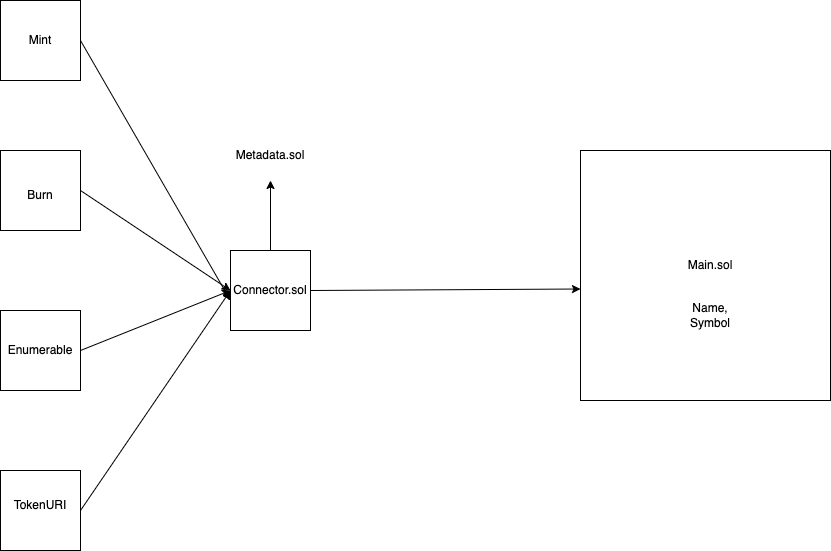

The diagram above was exported from draw.io. Its source (the exported page's mxGraphModel, read from the mxfile embedded in the PNG):
<mxGraphModel dx="1186" dy="800" grid="1" gridSize="10" guides="1" tooltips="1" connect="1" arrows="1" fold="1" page="1" pageScale="1" pageWidth="827" pageHeight="1169" math="0" shadow="0">
  <root>
    <mxCell id="0" />
    <mxCell id="1" parent="0" />
    <mxCell id="RUe_yFtwqXQY0QNQTWvN-1" value="" style="whiteSpace=wrap;html=1;aspect=fixed;" vertex="1" parent="1">
      <mxGeometry x="690" y="310" width="250" height="250" as="geometry" />
    </mxCell>
    <mxCell id="RUe_yFtwqXQY0QNQTWvN-2" value="Main.sol" style="text;html=1;strokeColor=none;fillColor=none;align=center;verticalAlign=middle;whiteSpace=wrap;rounded=0;" vertex="1" parent="1">
      <mxGeometry x="790" y="410" width="60" height="30" as="geometry" />
    </mxCell>
    <mxCell id="RUe_yFtwqXQY0QNQTWvN-3" value="Name, Symbol" style="text;html=1;strokeColor=none;fillColor=none;align=center;verticalAlign=middle;whiteSpace=wrap;rounded=0;" vertex="1" parent="1">
      <mxGeometry x="790" y="460" width="60" height="30" as="geometry" />
    </mxCell>
    <mxCell id="RUe_yFtwqXQY0QNQTWvN-4" value="" style="whiteSpace=wrap;html=1;aspect=fixed;" vertex="1" parent="1">
      <mxGeometry x="340" y="410" width="80" height="80" as="geometry" />
    </mxCell>
    <mxCell id="RUe_yFtwqXQY0QNQTWvN-5" value="Connector.sol" style="text;html=1;strokeColor=none;fillColor=none;align=center;verticalAlign=middle;whiteSpace=wrap;rounded=0;" vertex="1" parent="1">
      <mxGeometry x="350" y="435" width="60" height="30" as="geometry" />
    </mxCell>
    <mxCell id="RUe_yFtwqXQY0QNQTWvN-6" value="" style="whiteSpace=wrap;html=1;aspect=fixed;" vertex="1" parent="1">
      <mxGeometry x="110" y="160" width="80" height="80" as="geometry" />
    </mxCell>
    <mxCell id="RUe_yFtwqXQY0QNQTWvN-7" value="" style="whiteSpace=wrap;html=1;aspect=fixed;" vertex="1" parent="1">
      <mxGeometry x="110" y="310" width="80" height="80" as="geometry" />
    </mxCell>
    <mxCell id="RUe_yFtwqXQY0QNQTWvN-8" value="" style="whiteSpace=wrap;html=1;aspect=fixed;" vertex="1" parent="1">
      <mxGeometry x="110" y="470" width="80" height="80" as="geometry" />
    </mxCell>
    <mxCell id="RUe_yFtwqXQY0QNQTWvN-9" value="" style="whiteSpace=wrap;html=1;aspect=fixed;" vertex="1" parent="1">
      <mxGeometry x="110" y="630" width="80" height="80" as="geometry" />
    </mxCell>
    <mxCell id="RUe_yFtwqXQY0QNQTWvN-10" value="Mint" style="text;html=1;strokeColor=none;fillColor=none;align=center;verticalAlign=middle;whiteSpace=wrap;rounded=0;" vertex="1" parent="1">
      <mxGeometry x="120" y="185" width="60" height="30" as="geometry" />
    </mxCell>
    <mxCell id="RUe_yFtwqXQY0QNQTWvN-11" value="Burn" style="text;html=1;strokeColor=none;fillColor=none;align=center;verticalAlign=middle;whiteSpace=wrap;rounded=0;" vertex="1" parent="1">
      <mxGeometry x="120" y="340" width="60" height="30" as="geometry" />
    </mxCell>
    <mxCell id="RUe_yFtwqXQY0QNQTWvN-13" value="Enumerable" style="text;html=1;strokeColor=none;fillColor=none;align=center;verticalAlign=middle;whiteSpace=wrap;rounded=0;" vertex="1" parent="1">
      <mxGeometry x="120" y="495" width="60" height="30" as="geometry" />
    </mxCell>
    <mxCell id="RUe_yFtwqXQY0QNQTWvN-14" value="TokenURI" style="text;html=1;strokeColor=none;fillColor=none;align=center;verticalAlign=middle;whiteSpace=wrap;rounded=0;" vertex="1" parent="1">
      <mxGeometry x="120" y="650" width="60" height="30" as="geometry" />
    </mxCell>
    <mxCell id="RUe_yFtwqXQY0QNQTWvN-15" value="" style="endArrow=classic;html=1;rounded=0;exitX=1;exitY=0.5;exitDx=0;exitDy=0;entryX=0;entryY=0.554;entryDx=0;entryDy=0;entryPerimeter=0;" edge="1" parent="1" source="RUe_yFtwqXQY0QNQTWvN-4" target="RUe_yFtwqXQY0QNQTWvN-1">
      <mxGeometry width="50" height="50" relative="1" as="geometry">
        <mxPoint x="470" y="450" as="sourcePoint" />
        <mxPoint x="520" y="400" as="targetPoint" />
      </mxGeometry>
    </mxCell>
    <mxCell id="RUe_yFtwqXQY0QNQTWvN-16" value="" style="endArrow=classic;html=1;rounded=0;exitX=1;exitY=0.5;exitDx=0;exitDy=0;entryX=0;entryY=0.5;entryDx=0;entryDy=0;" edge="1" parent="1" source="RUe_yFtwqXQY0QNQTWvN-9" target="RUe_yFtwqXQY0QNQTWvN-4">
      <mxGeometry width="50" height="50" relative="1" as="geometry">
        <mxPoint x="200" y="670" as="sourcePoint" />
        <mxPoint x="250" y="620" as="targetPoint" />
      </mxGeometry>
    </mxCell>
    <mxCell id="RUe_yFtwqXQY0QNQTWvN-17" value="" style="endArrow=classic;html=1;rounded=0;exitX=1;exitY=0.5;exitDx=0;exitDy=0;" edge="1" parent="1" source="RUe_yFtwqXQY0QNQTWvN-6">
      <mxGeometry width="50" height="50" relative="1" as="geometry">
        <mxPoint x="310" y="310" as="sourcePoint" />
        <mxPoint x="340" y="460" as="targetPoint" />
      </mxGeometry>
    </mxCell>
    <mxCell id="RUe_yFtwqXQY0QNQTWvN-18" value="" style="endArrow=classic;html=1;rounded=0;exitX=1;exitY=0.5;exitDx=0;exitDy=0;" edge="1" parent="1" source="RUe_yFtwqXQY0QNQTWvN-8">
      <mxGeometry width="50" height="50" relative="1" as="geometry">
        <mxPoint x="470" y="450" as="sourcePoint" />
        <mxPoint x="340" y="450" as="targetPoint" />
      </mxGeometry>
    </mxCell>
    <mxCell id="RUe_yFtwqXQY0QNQTWvN-19" value="" style="endArrow=classic;html=1;rounded=0;exitX=1;exitY=0.5;exitDx=0;exitDy=0;entryX=0;entryY=0.5;entryDx=0;entryDy=0;" edge="1" parent="1" source="RUe_yFtwqXQY0QNQTWvN-7" target="RUe_yFtwqXQY0QNQTWvN-4">
      <mxGeometry width="50" height="50" relative="1" as="geometry">
        <mxPoint x="470" y="450" as="sourcePoint" />
        <mxPoint x="520" y="400" as="targetPoint" />
      </mxGeometry>
    </mxCell>
    <mxCell id="RUe_yFtwqXQY0QNQTWvN-20" value="" style="endArrow=classic;html=1;rounded=0;exitX=0.5;exitY=0;exitDx=0;exitDy=0;" edge="1" parent="1" source="RUe_yFtwqXQY0QNQTWvN-4">
      <mxGeometry width="50" height="50" relative="1" as="geometry">
        <mxPoint x="470" y="450" as="sourcePoint" />
        <mxPoint x="380" y="340" as="targetPoint" />
      </mxGeometry>
    </mxCell>
    <mxCell id="RUe_yFtwqXQY0QNQTWvN-21" value="Metadata.sol" style="text;html=1;strokeColor=none;fillColor=none;align=center;verticalAlign=middle;whiteSpace=wrap;rounded=0;" vertex="1" parent="1">
      <mxGeometry x="350" y="300" width="60" height="30" as="geometry" />
    </mxCell>
  </root>
</mxGraphModel>